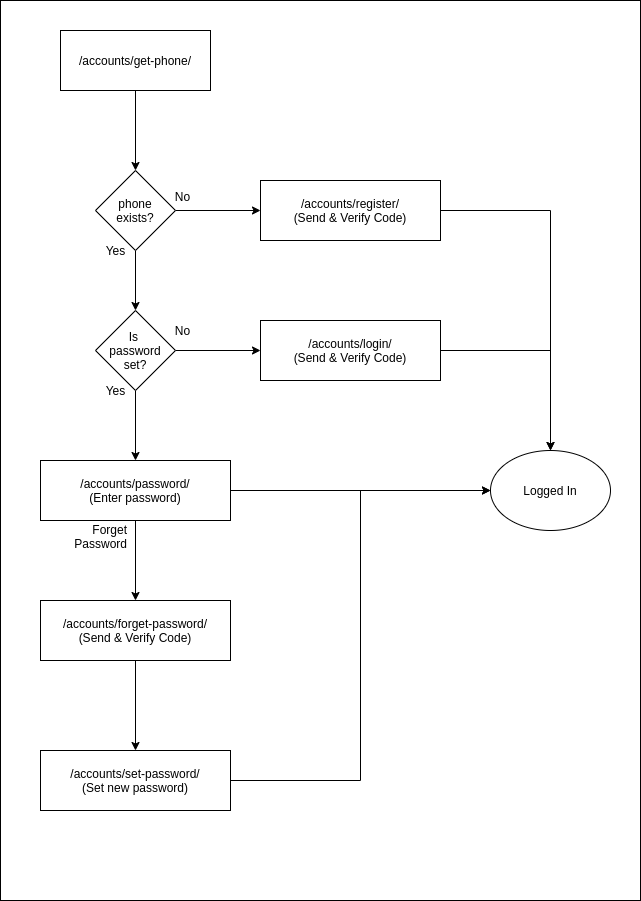

The diagram above was exported from draw.io. Its source (the exported page's mxGraphModel, read from the mxfile embedded in the PNG):
<mxGraphModel dx="1102" dy="621" grid="1" gridSize="10" guides="1" tooltips="1" connect="1" arrows="1" fold="1" page="1" pageScale="1" pageWidth="827" pageHeight="1169" math="0" shadow="0">
  <root>
    <mxCell id="0" />
    <mxCell id="1" parent="0" />
    <mxCell id="oodMrhroPcDzc2c77ztS-1" value="" style="rounded=0;whiteSpace=wrap;html=1;fillColor=none;" vertex="1" parent="1">
      <mxGeometry x="40" width="640" height="900" as="geometry" />
    </mxCell>
    <mxCell id="2iPafrGszPFUJRu4w1-7-3" style="edgeStyle=orthogonalEdgeStyle;rounded=0;orthogonalLoop=1;jettySize=auto;html=1;entryX=0.5;entryY=0;entryDx=0;entryDy=0;" parent="1" source="2iPafrGszPFUJRu4w1-7-1" target="2iPafrGszPFUJRu4w1-7-2" edge="1">
      <mxGeometry relative="1" as="geometry" />
    </mxCell>
    <mxCell id="2iPafrGszPFUJRu4w1-7-1" value="/accounts/get-phone/" style="rounded=0;whiteSpace=wrap;html=1;" parent="1" vertex="1">
      <mxGeometry x="100" y="30" width="150" height="60" as="geometry" />
    </mxCell>
    <mxCell id="2iPafrGszPFUJRu4w1-7-8" style="edgeStyle=orthogonalEdgeStyle;rounded=0;orthogonalLoop=1;jettySize=auto;html=1;exitX=0.5;exitY=1;exitDx=0;exitDy=0;entryX=0.5;entryY=0;entryDx=0;entryDy=0;" parent="1" source="2iPafrGszPFUJRu4w1-7-2" target="Vuz4C2v0zY4Ndi7XJ2YV-1" edge="1">
      <mxGeometry relative="1" as="geometry" />
    </mxCell>
    <mxCell id="Vuz4C2v0zY4Ndi7XJ2YV-8" value="" style="edgeStyle=orthogonalEdgeStyle;rounded=0;orthogonalLoop=1;jettySize=auto;html=1;" parent="1" source="2iPafrGszPFUJRu4w1-7-2" target="2iPafrGszPFUJRu4w1-7-6" edge="1">
      <mxGeometry relative="1" as="geometry" />
    </mxCell>
    <mxCell id="2iPafrGszPFUJRu4w1-7-2" value="phone&lt;br&gt;exists?" style="rhombus;whiteSpace=wrap;html=1;" parent="1" vertex="1">
      <mxGeometry x="135" y="170" width="80" height="80" as="geometry" />
    </mxCell>
    <mxCell id="2iPafrGszPFUJRu4w1-7-12" style="edgeStyle=orthogonalEdgeStyle;rounded=0;orthogonalLoop=1;jettySize=auto;html=1;entryX=0.5;entryY=0;entryDx=0;entryDy=0;" parent="1" source="2iPafrGszPFUJRu4w1-7-4" target="2iPafrGszPFUJRu4w1-7-11" edge="1">
      <mxGeometry relative="1" as="geometry" />
    </mxCell>
    <mxCell id="2iPafrGszPFUJRu4w1-7-15" style="edgeStyle=orthogonalEdgeStyle;rounded=0;orthogonalLoop=1;jettySize=auto;html=1;exitX=1;exitY=0.5;exitDx=0;exitDy=0;entryX=0;entryY=0.5;entryDx=0;entryDy=0;" parent="1" source="2iPafrGszPFUJRu4w1-7-4" target="2iPafrGszPFUJRu4w1-7-14" edge="1">
      <mxGeometry relative="1" as="geometry" />
    </mxCell>
    <mxCell id="2iPafrGszPFUJRu4w1-7-4" value="/accounts/password/&lt;br&gt;(Enter password)" style="rounded=0;whiteSpace=wrap;html=1;" parent="1" vertex="1">
      <mxGeometry x="80" y="460" width="190" height="60" as="geometry" />
    </mxCell>
    <mxCell id="Vuz4C2v0zY4Ndi7XJ2YV-16" style="edgeStyle=orthogonalEdgeStyle;rounded=0;orthogonalLoop=1;jettySize=auto;html=1;exitX=1;exitY=0.5;exitDx=0;exitDy=0;" parent="1" source="2iPafrGszPFUJRu4w1-7-6" target="2iPafrGszPFUJRu4w1-7-14" edge="1">
      <mxGeometry relative="1" as="geometry">
        <mxPoint x="590" y="440" as="targetPoint" />
      </mxGeometry>
    </mxCell>
    <mxCell id="2iPafrGszPFUJRu4w1-7-6" value="/accounts/register/&lt;br&gt;(Send &amp;amp; Verify Code)" style="rounded=0;whiteSpace=wrap;html=1;" parent="1" vertex="1">
      <mxGeometry x="300" y="180" width="180" height="60" as="geometry" />
    </mxCell>
    <mxCell id="2iPafrGszPFUJRu4w1-7-16" style="edgeStyle=orthogonalEdgeStyle;rounded=0;orthogonalLoop=1;jettySize=auto;html=1;entryX=0;entryY=0.5;entryDx=0;entryDy=0;" parent="1" source="2iPafrGszPFUJRu4w1-7-9" target="2iPafrGszPFUJRu4w1-7-14" edge="1">
      <mxGeometry relative="1" as="geometry" />
    </mxCell>
    <mxCell id="2iPafrGszPFUJRu4w1-7-9" value="/accounts/set-password/&lt;br&gt;(Set new password)" style="rounded=0;whiteSpace=wrap;html=1;" parent="1" vertex="1">
      <mxGeometry x="80" y="750" width="190" height="60" as="geometry" />
    </mxCell>
    <mxCell id="oodMrhroPcDzc2c77ztS-2" value="" style="edgeStyle=orthogonalEdgeStyle;rounded=0;orthogonalLoop=1;jettySize=auto;html=1;" edge="1" parent="1" source="2iPafrGszPFUJRu4w1-7-11" target="2iPafrGszPFUJRu4w1-7-9">
      <mxGeometry relative="1" as="geometry" />
    </mxCell>
    <mxCell id="2iPafrGszPFUJRu4w1-7-11" value="/accounts/forget-password/&lt;br&gt;(Send &amp;amp; Verify Code)" style="rounded=0;whiteSpace=wrap;html=1;" parent="1" vertex="1">
      <mxGeometry x="80" y="600" width="190" height="60" as="geometry" />
    </mxCell>
    <mxCell id="2iPafrGszPFUJRu4w1-7-14" value="Logged In" style="ellipse;whiteSpace=wrap;html=1;" parent="1" vertex="1">
      <mxGeometry x="530" y="450" width="120" height="80" as="geometry" />
    </mxCell>
    <mxCell id="2iPafrGszPFUJRu4w1-7-17" value="Yes" style="text;html=1;resizable=0;autosize=1;align=center;verticalAlign=middle;points=[];fillColor=none;strokeColor=none;rounded=0;" parent="1" vertex="1">
      <mxGeometry x="135" y="240" width="40" height="20" as="geometry" />
    </mxCell>
    <mxCell id="2iPafrGszPFUJRu4w1-7-18" value="No" style="text;html=1;resizable=0;autosize=1;align=center;verticalAlign=middle;points=[];fillColor=none;strokeColor=none;rounded=0;" parent="1" vertex="1">
      <mxGeometry x="207" y="186" width="30" height="20" as="geometry" />
    </mxCell>
    <mxCell id="2iPafrGszPFUJRu4w1-7-19" value="Forget&lt;br&gt;&amp;nbsp;Password" style="text;html=1;resizable=0;autosize=1;align=right;verticalAlign=middle;points=[];fillColor=none;strokeColor=none;rounded=0;" parent="1" vertex="1">
      <mxGeometry x="98" y="521" width="70" height="30" as="geometry" />
    </mxCell>
    <mxCell id="Vuz4C2v0zY4Ndi7XJ2YV-11" value="" style="edgeStyle=orthogonalEdgeStyle;rounded=0;orthogonalLoop=1;jettySize=auto;html=1;" parent="1" source="Vuz4C2v0zY4Ndi7XJ2YV-1" target="2iPafrGszPFUJRu4w1-7-4" edge="1">
      <mxGeometry relative="1" as="geometry" />
    </mxCell>
    <mxCell id="Vuz4C2v0zY4Ndi7XJ2YV-18" value="" style="edgeStyle=orthogonalEdgeStyle;rounded=0;orthogonalLoop=1;jettySize=auto;html=1;" parent="1" source="Vuz4C2v0zY4Ndi7XJ2YV-1" target="Vuz4C2v0zY4Ndi7XJ2YV-17" edge="1">
      <mxGeometry relative="1" as="geometry" />
    </mxCell>
    <mxCell id="Vuz4C2v0zY4Ndi7XJ2YV-1" value="Is &lt;br&gt;password&lt;br&gt;set?" style="rhombus;whiteSpace=wrap;html=1;" parent="1" vertex="1">
      <mxGeometry x="135" y="310" width="80" height="80" as="geometry" />
    </mxCell>
    <mxCell id="Vuz4C2v0zY4Ndi7XJ2YV-13" value="Yes" style="text;html=1;resizable=0;autosize=1;align=center;verticalAlign=middle;points=[];fillColor=none;strokeColor=none;rounded=0;" parent="1" vertex="1">
      <mxGeometry x="135" y="380" width="40" height="20" as="geometry" />
    </mxCell>
    <mxCell id="Vuz4C2v0zY4Ndi7XJ2YV-14" value="No" style="text;html=1;resizable=0;autosize=1;align=center;verticalAlign=middle;points=[];fillColor=none;strokeColor=none;rounded=0;" parent="1" vertex="1">
      <mxGeometry x="207" y="320" width="30" height="20" as="geometry" />
    </mxCell>
    <mxCell id="Vuz4C2v0zY4Ndi7XJ2YV-21" style="edgeStyle=orthogonalEdgeStyle;rounded=0;orthogonalLoop=1;jettySize=auto;html=1;entryX=0.5;entryY=0;entryDx=0;entryDy=0;" parent="1" source="Vuz4C2v0zY4Ndi7XJ2YV-17" target="2iPafrGszPFUJRu4w1-7-14" edge="1">
      <mxGeometry relative="1" as="geometry" />
    </mxCell>
    <mxCell id="Vuz4C2v0zY4Ndi7XJ2YV-17" value="/accounts/login/&lt;br&gt;(Send &amp;amp; Verify Code)" style="rounded=0;whiteSpace=wrap;html=1;" parent="1" vertex="1">
      <mxGeometry x="300" y="320" width="180" height="60" as="geometry" />
    </mxCell>
  </root>
</mxGraphModel>